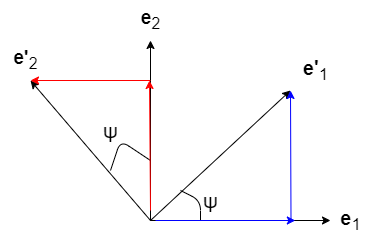

The diagram above was exported from draw.io. Its source (the exported page's mxGraphModel, read from the mxfile embedded in the PNG):
<mxGraphModel dx="668" dy="433" grid="1" gridSize="10" guides="1" tooltips="1" connect="1" arrows="1" fold="1" page="1" pageScale="1" pageWidth="850" pageHeight="1100" math="0" shadow="0">
  <root>
    <mxCell id="0" />
    <mxCell id="1" parent="0" />
    <mxCell id="2" value="" style="edgeStyle=none;orthogonalLoop=1;jettySize=auto;html=1;" parent="1" edge="1">
      <mxGeometry width="100" relative="1" as="geometry">
        <mxPoint x="420" y="240" as="sourcePoint" />
        <mxPoint x="600" y="240" as="targetPoint" />
        <Array as="points" />
      </mxGeometry>
    </mxCell>
    <mxCell id="3" value="" style="edgeStyle=none;orthogonalLoop=1;jettySize=auto;html=1;" parent="1" edge="1">
      <mxGeometry width="100" relative="1" as="geometry">
        <mxPoint x="420" y="240" as="sourcePoint" />
        <mxPoint x="420" y="60" as="targetPoint" />
        <Array as="points" />
      </mxGeometry>
    </mxCell>
    <mxCell id="4" value="" style="edgeStyle=none;orthogonalLoop=1;jettySize=auto;html=1;" parent="1" edge="1">
      <mxGeometry width="100" relative="1" as="geometry">
        <mxPoint x="420" y="240" as="sourcePoint" />
        <mxPoint x="300" y="100" as="targetPoint" />
        <Array as="points" />
      </mxGeometry>
    </mxCell>
    <mxCell id="5" value="" style="edgeStyle=none;orthogonalLoop=1;jettySize=auto;html=1;" parent="1" edge="1">
      <mxGeometry width="100" relative="1" as="geometry">
        <mxPoint x="420" y="240" as="sourcePoint" />
        <mxPoint x="560" y="110" as="targetPoint" />
        <Array as="points" />
      </mxGeometry>
    </mxCell>
    <mxCell id="34" value="&lt;span style=&quot;font-size: 20px;&quot;&gt;&lt;b&gt;e&lt;/b&gt;&lt;sub style=&quot;&quot;&gt;1&lt;/sub&gt;&lt;/span&gt;" style="text;html=1;align=center;verticalAlign=middle;resizable=0;points=[];autosize=1;strokeColor=none;fillColor=none;" parent="1" vertex="1">
      <mxGeometry x="600" y="220" width="40" height="40" as="geometry" />
    </mxCell>
    <mxCell id="35" value="&lt;span style=&quot;font-size: 19px;&quot;&gt;&lt;b&gt;e&lt;/b&gt;&lt;sub style=&quot;&quot;&gt;2&lt;/sub&gt;&lt;/span&gt;" style="text;html=1;align=center;verticalAlign=middle;resizable=0;points=[];autosize=1;strokeColor=none;fillColor=none;" parent="1" vertex="1">
      <mxGeometry x="400" y="20" width="40" height="40" as="geometry" />
    </mxCell>
    <mxCell id="39" value="" style="endArrow=none;html=1;" parent="1" edge="1">
      <mxGeometry width="50" height="50" relative="1" as="geometry">
        <mxPoint x="420" y="180" as="sourcePoint" />
        <mxPoint x="380" y="190" as="targetPoint" />
        <Array as="points">
          <mxPoint x="390" y="160" />
        </Array>
      </mxGeometry>
    </mxCell>
    <mxCell id="40" value="&lt;font style=&quot;font-size: 21px;&quot;&gt;ψ&lt;/font&gt;" style="text;html=1;align=center;verticalAlign=middle;resizable=0;points=[];autosize=1;strokeColor=none;fillColor=none;" parent="1" vertex="1">
      <mxGeometry x="360" y="130" width="40" height="40" as="geometry" />
    </mxCell>
    <mxCell id="45" value="&lt;span style=&quot;font-size: 19px;&quot;&gt;&lt;b&gt;e'&lt;/b&gt;&lt;sub style=&quot;&quot;&gt;2&lt;/sub&gt;&lt;/span&gt;" style="text;html=1;align=center;verticalAlign=middle;resizable=0;points=[];autosize=1;strokeColor=none;fillColor=none;" parent="1" vertex="1">
      <mxGeometry x="270" y="60" width="50" height="40" as="geometry" />
    </mxCell>
    <mxCell id="46" value="&lt;span style=&quot;font-size: 20px;&quot;&gt;&lt;b&gt;e'&lt;/b&gt;&lt;sub style=&quot;&quot;&gt;1&lt;/sub&gt;&lt;/span&gt;" style="text;html=1;align=center;verticalAlign=middle;resizable=0;points=[];autosize=1;strokeColor=none;fillColor=none;" parent="1" vertex="1">
      <mxGeometry x="560" y="70" width="50" height="40" as="geometry" />
    </mxCell>
    <mxCell id="47" value="" style="endArrow=none;html=1;" parent="1" edge="1">
      <mxGeometry width="50" height="50" relative="1" as="geometry">
        <mxPoint x="470" y="240" as="sourcePoint" />
        <mxPoint x="450" y="210" as="targetPoint" />
        <Array as="points">
          <mxPoint x="470" y="220" />
        </Array>
      </mxGeometry>
    </mxCell>
    <mxCell id="48" value="&lt;font style=&quot;font-size: 21px;&quot;&gt;ψ&lt;/font&gt;" style="text;html=1;align=center;verticalAlign=middle;resizable=0;points=[];autosize=1;strokeColor=none;fillColor=none;" parent="1" vertex="1">
      <mxGeometry x="460" y="200" width="40" height="40" as="geometry" />
    </mxCell>
    <mxCell id="49" value="" style="edgeStyle=none;orthogonalLoop=1;jettySize=auto;html=1;fontSize=21;strokeColor=#FF0000;" parent="1" edge="1">
      <mxGeometry width="100" relative="1" as="geometry">
        <mxPoint x="420" y="230" as="sourcePoint" />
        <mxPoint x="419" y="100" as="targetPoint" />
        <Array as="points" />
      </mxGeometry>
    </mxCell>
    <mxCell id="50" value="" style="edgeStyle=none;orthogonalLoop=1;jettySize=auto;html=1;fontSize=21;strokeColor=#FF0000;" parent="1" edge="1">
      <mxGeometry width="100" relative="1" as="geometry">
        <mxPoint x="420.0700000000001" y="100" as="sourcePoint" />
        <mxPoint x="300" y="100" as="targetPoint" />
        <Array as="points" />
      </mxGeometry>
    </mxCell>
    <mxCell id="51" value="" style="edgeStyle=none;orthogonalLoop=1;jettySize=auto;html=1;fontSize=21;strokeColor=#0000FF;" parent="1" edge="1">
      <mxGeometry width="100" relative="1" as="geometry">
        <mxPoint x="560.5" y="240" as="sourcePoint" />
        <mxPoint x="560" y="110" as="targetPoint" />
        <Array as="points" />
      </mxGeometry>
    </mxCell>
    <mxCell id="52" value="" style="edgeStyle=none;orthogonalLoop=1;jettySize=auto;html=1;fontSize=21;strokeColor=#0000FF;" parent="1" edge="1">
      <mxGeometry width="100" relative="1" as="geometry">
        <mxPoint x="424.9999999999999" y="240" as="sourcePoint" />
        <mxPoint x="564.84" y="240" as="targetPoint" />
        <Array as="points" />
      </mxGeometry>
    </mxCell>
  </root>
</mxGraphModel>